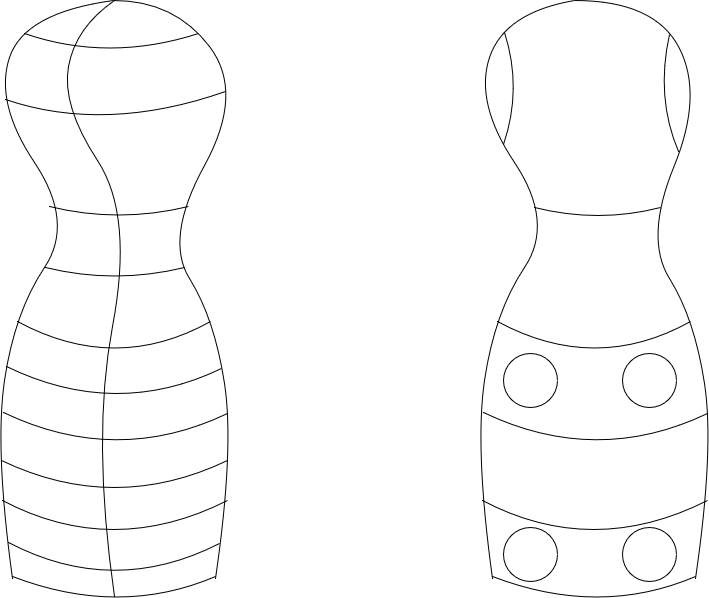

The diagram above was exported from draw.io. Its source (the exported page's mxGraphModel, read from the mxfile embedded in the PNG):
<mxGraphModel dx="1262" dy="685" grid="1" gridSize="1" guides="1" tooltips="1" connect="1" arrows="1" fold="1" page="1" pageScale="1" pageWidth="827" pageHeight="1169" math="0" shadow="0">
  <root>
    <mxCell id="0" />
    <mxCell id="1" parent="0" />
    <mxCell id="RhDtSdA-uCaqlPOVUs8u-15" value="" style="endArrow=none;html=1;strokeColor=#000000;strokeWidth=1;curved=1;" edge="1" parent="1">
      <mxGeometry width="50" height="50" relative="1" as="geometry">
        <mxPoint x="251" y="618" as="sourcePoint" />
        <mxPoint x="149" y="40" as="targetPoint" />
        <Array as="points">
          <mxPoint x="270" y="488" />
          <mxPoint x="250" y="358" />
          <mxPoint x="200" y="278" />
          <mxPoint x="280" y="132" />
          <mxPoint x="210" y="40" />
        </Array>
      </mxGeometry>
    </mxCell>
    <mxCell id="RhDtSdA-uCaqlPOVUs8u-16" value="" style="endArrow=none;html=1;strokeColor=#000000;strokeWidth=1;curved=1;" edge="1" parent="1">
      <mxGeometry width="50" height="50" relative="1" as="geometry">
        <mxPoint x="48" y="618" as="sourcePoint" />
        <mxPoint x="149" y="40" as="targetPoint" />
        <Array as="points">
          <mxPoint x="30" y="488" />
          <mxPoint x="50" y="352" />
          <mxPoint x="110" y="262" />
          <mxPoint x="30" y="142" />
          <mxPoint x="60" y="52" />
        </Array>
      </mxGeometry>
    </mxCell>
    <mxCell id="RhDtSdA-uCaqlPOVUs8u-17" value="" style="endArrow=none;html=1;strokeColor=#000000;strokeWidth=1;spacing=1;jumpSize=1;curved=1;" edge="1" parent="1">
      <mxGeometry width="50" height="50" relative="1" as="geometry">
        <mxPoint x="85" y="246" as="sourcePoint" />
        <mxPoint x="224" y="246" as="targetPoint" />
        <Array as="points">
          <mxPoint x="154" y="263" />
        </Array>
      </mxGeometry>
    </mxCell>
    <mxCell id="RhDtSdA-uCaqlPOVUs8u-18" value="" style="endArrow=none;html=1;strokeColor=#000000;strokeWidth=1;curved=1;" edge="1" parent="1">
      <mxGeometry width="50" height="50" relative="1" as="geometry">
        <mxPoint x="48" y="616" as="sourcePoint" />
        <mxPoint x="251" y="616" as="targetPoint" />
        <Array as="points">
          <mxPoint x="155" y="657" />
        </Array>
      </mxGeometry>
    </mxCell>
    <mxCell id="RhDtSdA-uCaqlPOVUs8u-19" value="" style="endArrow=none;html=1;strokeColor=#000000;strokeWidth=1;curved=1;" edge="1" parent="1">
      <mxGeometry width="50" height="50" relative="1" as="geometry">
        <mxPoint x="38" y="539.9999999999999" as="sourcePoint" />
        <mxPoint x="263" y="539.9999999999999" as="targetPoint" />
        <Array as="points">
          <mxPoint x="148" y="598" />
        </Array>
      </mxGeometry>
    </mxCell>
    <mxCell id="RhDtSdA-uCaqlPOVUs8u-20" value="" style="endArrow=none;html=1;strokeColor=#000000;strokeWidth=1;curved=1;" edge="1" parent="1">
      <mxGeometry width="50" height="50" relative="1" as="geometry">
        <mxPoint x="39" y="452" as="sourcePoint" />
        <mxPoint x="263" y="453" as="targetPoint" />
        <Array as="points">
          <mxPoint x="152" y="506" />
        </Array>
      </mxGeometry>
    </mxCell>
    <mxCell id="RhDtSdA-uCaqlPOVUs8u-21" value="" style="endArrow=none;html=1;strokeColor=#000000;strokeWidth=1;curved=1;" edge="1" parent="1">
      <mxGeometry width="50" height="50" relative="1" as="geometry">
        <mxPoint x="53" y="361" as="sourcePoint" />
        <mxPoint x="246" y="361" as="targetPoint" />
        <Array as="points">
          <mxPoint x="151" y="414" />
        </Array>
      </mxGeometry>
    </mxCell>
    <mxCell id="RhDtSdA-uCaqlPOVUs8u-29" value="" style="endArrow=none;html=1;strokeColor=#000000;strokeWidth=1;curved=1;" edge="1" parent="1">
      <mxGeometry width="50" height="50" relative="1" as="geometry">
        <mxPoint x="731" y="618" as="sourcePoint" />
        <mxPoint x="610" y="40" as="targetPoint" />
        <Array as="points">
          <mxPoint x="750" y="488" />
          <mxPoint x="730" y="358" />
          <mxPoint x="680" y="278" />
          <mxPoint x="739" y="134" />
          <mxPoint x="690" y="40" />
        </Array>
      </mxGeometry>
    </mxCell>
    <mxCell id="RhDtSdA-uCaqlPOVUs8u-30" value="" style="endArrow=none;html=1;strokeColor=#000000;strokeWidth=1;curved=1;" edge="1" parent="1">
      <mxGeometry width="50" height="50" relative="1" as="geometry">
        <mxPoint x="527.9999999999998" y="618" as="sourcePoint" />
        <mxPoint x="610" y="40" as="targetPoint" />
        <Array as="points">
          <mxPoint x="510" y="488" />
          <mxPoint x="530" y="352" />
          <mxPoint x="590" y="262" />
          <mxPoint x="510" y="142" />
          <mxPoint x="540" y="52" />
        </Array>
      </mxGeometry>
    </mxCell>
    <mxCell id="RhDtSdA-uCaqlPOVUs8u-31" value="" style="endArrow=none;html=1;strokeColor=#000000;strokeWidth=1;spacing=1;jumpSize=1;curved=1;" edge="1" parent="1">
      <mxGeometry width="50" height="50" relative="1" as="geometry">
        <mxPoint x="570" y="247" as="sourcePoint" />
        <mxPoint x="696" y="247" as="targetPoint" />
        <Array as="points">
          <mxPoint x="634" y="263" />
        </Array>
      </mxGeometry>
    </mxCell>
    <mxCell id="RhDtSdA-uCaqlPOVUs8u-32" value="" style="endArrow=none;html=1;strokeColor=#000000;strokeWidth=1;curved=1;" edge="1" parent="1">
      <mxGeometry width="50" height="50" relative="1" as="geometry">
        <mxPoint x="527.9999999999998" y="616" as="sourcePoint" />
        <mxPoint x="731" y="616" as="targetPoint" />
        <Array as="points">
          <mxPoint x="635" y="657" />
        </Array>
      </mxGeometry>
    </mxCell>
    <mxCell id="RhDtSdA-uCaqlPOVUs8u-33" value="" style="endArrow=none;html=1;strokeColor=#000000;strokeWidth=1;curved=1;" edge="1" parent="1">
      <mxGeometry width="50" height="50" relative="1" as="geometry">
        <mxPoint x="517.9999999999998" y="540" as="sourcePoint" />
        <mxPoint x="743" y="540" as="targetPoint" />
        <Array as="points">
          <mxPoint x="628" y="598" />
        </Array>
      </mxGeometry>
    </mxCell>
    <mxCell id="RhDtSdA-uCaqlPOVUs8u-34" value="" style="endArrow=none;html=1;strokeColor=#000000;strokeWidth=1;curved=1;" edge="1" parent="1">
      <mxGeometry width="50" height="50" relative="1" as="geometry">
        <mxPoint x="519" y="452" as="sourcePoint" />
        <mxPoint x="743" y="453" as="targetPoint" />
        <Array as="points">
          <mxPoint x="632" y="506" />
        </Array>
      </mxGeometry>
    </mxCell>
    <mxCell id="RhDtSdA-uCaqlPOVUs8u-35" value="" style="endArrow=none;html=1;strokeColor=#000000;strokeWidth=1;curved=1;" edge="1" parent="1">
      <mxGeometry width="50" height="50" relative="1" as="geometry">
        <mxPoint x="532.9999999999998" y="361" as="sourcePoint" />
        <mxPoint x="726" y="361" as="targetPoint" />
        <Array as="points">
          <mxPoint x="631" y="414" />
        </Array>
      </mxGeometry>
    </mxCell>
    <mxCell id="RhDtSdA-uCaqlPOVUs8u-36" value="" style="endArrow=none;html=1;strokeColor=#000000;strokeWidth=1;fontSize=20;curved=1;" edge="1" parent="1">
      <mxGeometry width="50" height="50" relative="1" as="geometry">
        <mxPoint x="150" y="636" as="sourcePoint" />
        <mxPoint x="150" y="40" as="targetPoint" />
        <Array as="points">
          <mxPoint x="127" y="477" />
          <mxPoint x="169" y="255" />
          <mxPoint x="97" y="145" />
          <mxPoint x="111" y="67" />
        </Array>
      </mxGeometry>
    </mxCell>
    <mxCell id="RhDtSdA-uCaqlPOVUs8u-37" value="" style="endArrow=none;html=1;strokeColor=#000000;strokeWidth=1;fontSize=20;curved=1;" edge="1" parent="1">
      <mxGeometry width="50" height="50" relative="1" as="geometry">
        <mxPoint x="60" y="73" as="sourcePoint" />
        <mxPoint x="234" y="73" as="targetPoint" />
        <Array as="points">
          <mxPoint x="144" y="102" />
        </Array>
      </mxGeometry>
    </mxCell>
    <mxCell id="RhDtSdA-uCaqlPOVUs8u-38" value="" style="endArrow=none;html=1;strokeColor=#000000;strokeWidth=1;curved=1;" edge="1" parent="1">
      <mxGeometry width="50" height="50" relative="1" as="geometry">
        <mxPoint x="37" y="500" as="sourcePoint" />
        <mxPoint x="263" y="500" as="targetPoint" />
        <Array as="points">
          <mxPoint x="150" y="554" />
        </Array>
      </mxGeometry>
    </mxCell>
    <mxCell id="RhDtSdA-uCaqlPOVUs8u-39" value="" style="endArrow=none;html=1;strokeColor=#000000;strokeWidth=1;curved=1;" edge="1" parent="1">
      <mxGeometry width="50" height="50" relative="1" as="geometry">
        <mxPoint x="44" y="582" as="sourcePoint" />
        <mxPoint x="255" y="583" as="targetPoint" />
        <Array as="points">
          <mxPoint x="149" y="637" />
        </Array>
      </mxGeometry>
    </mxCell>
    <mxCell id="RhDtSdA-uCaqlPOVUs8u-40" value="" style="endArrow=none;html=1;strokeColor=#000000;strokeWidth=1;curved=1;" edge="1" parent="1">
      <mxGeometry width="50" height="50" relative="1" as="geometry">
        <mxPoint x="42" y="406" as="sourcePoint" />
        <mxPoint x="257" y="408" as="targetPoint" />
        <Array as="points">
          <mxPoint x="151" y="459" />
        </Array>
      </mxGeometry>
    </mxCell>
    <mxCell id="RhDtSdA-uCaqlPOVUs8u-41" value="" style="endArrow=none;html=1;strokeColor=#000000;strokeWidth=1;spacing=1;jumpSize=1;curved=1;" edge="1" parent="1">
      <mxGeometry width="50" height="50" relative="1" as="geometry">
        <mxPoint x="81" y="307" as="sourcePoint" />
        <mxPoint x="220" y="307" as="targetPoint" />
        <Array as="points">
          <mxPoint x="150" y="324" />
        </Array>
      </mxGeometry>
    </mxCell>
    <mxCell id="RhDtSdA-uCaqlPOVUs8u-42" value="" style="endArrow=none;html=1;strokeColor=#000000;strokeWidth=1;fontSize=20;curved=1;" edge="1" parent="1">
      <mxGeometry width="50" height="50" relative="1" as="geometry">
        <mxPoint x="41" y="139" as="sourcePoint" />
        <mxPoint x="261" y="131" as="targetPoint" />
        <Array as="points">
          <mxPoint x="141" y="173" />
        </Array>
      </mxGeometry>
    </mxCell>
    <mxCell id="RhDtSdA-uCaqlPOVUs8u-43" value="" style="ellipse;whiteSpace=wrap;html=1;aspect=fixed;rounded=0;sketch=0;strokeColor=#000000;strokeWidth=1;fillColor=none;fontSize=20;" vertex="1" parent="1">
      <mxGeometry x="539" y="393" width="54" height="54" as="geometry" />
    </mxCell>
    <mxCell id="RhDtSdA-uCaqlPOVUs8u-44" value="" style="ellipse;whiteSpace=wrap;html=1;aspect=fixed;rounded=0;sketch=0;strokeColor=#000000;strokeWidth=1;fillColor=none;fontSize=20;" vertex="1" parent="1">
      <mxGeometry x="658" y="393" width="54" height="54" as="geometry" />
    </mxCell>
    <mxCell id="RhDtSdA-uCaqlPOVUs8u-45" value="" style="ellipse;whiteSpace=wrap;html=1;aspect=fixed;rounded=0;sketch=0;strokeColor=#000000;strokeWidth=1;fillColor=none;fontSize=20;" vertex="1" parent="1">
      <mxGeometry x="658" y="567" width="54" height="54" as="geometry" />
    </mxCell>
    <mxCell id="RhDtSdA-uCaqlPOVUs8u-46" value="" style="ellipse;whiteSpace=wrap;html=1;aspect=fixed;rounded=0;sketch=0;strokeColor=#000000;strokeWidth=1;fillColor=none;fontSize=20;" vertex="1" parent="1">
      <mxGeometry x="539" y="567" width="54" height="54" as="geometry" />
    </mxCell>
    <mxCell id="RhDtSdA-uCaqlPOVUs8u-48" value="" style="endArrow=none;html=1;strokeColor=#000000;strokeWidth=1;fontSize=20;curved=1;" edge="1" parent="1">
      <mxGeometry width="50" height="50" relative="1" as="geometry">
        <mxPoint x="540" y="72" as="sourcePoint" />
        <mxPoint x="539" y="184" as="targetPoint" />
        <Array as="points">
          <mxPoint x="558" y="128" />
        </Array>
      </mxGeometry>
    </mxCell>
    <mxCell id="RhDtSdA-uCaqlPOVUs8u-49" value="" style="endArrow=none;html=1;strokeColor=#000000;strokeWidth=1;fontSize=20;curved=1;" edge="1" parent="1">
      <mxGeometry width="50" height="50" relative="1" as="geometry">
        <mxPoint x="714" y="191" as="sourcePoint" />
        <mxPoint x="705" y="74" as="targetPoint" />
        <Array as="points">
          <mxPoint x="691" y="137" />
        </Array>
      </mxGeometry>
    </mxCell>
  </root>
</mxGraphModel>